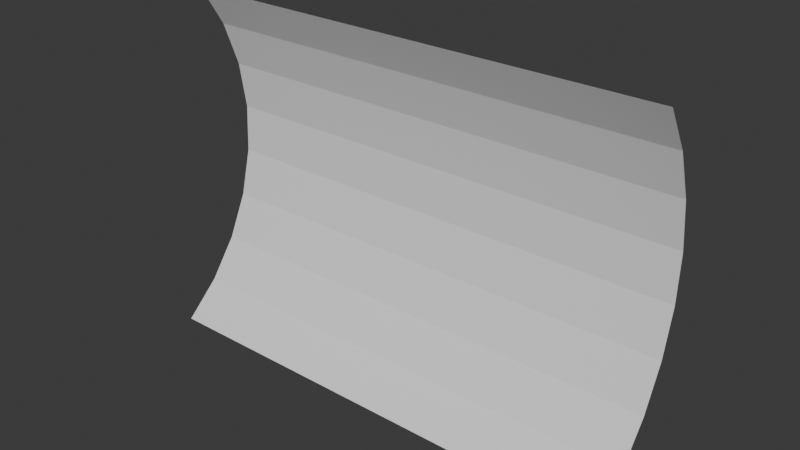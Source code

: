 # Source: SandWaterfall_02.blend  (saved by Blender 4.2.66; exported with 4.5.12 LTS)
import bpy
from mathutils import Matrix  # noqa: F401  (used for matrix-valued properties, if any)

bpy.ops.wm.read_factory_settings(use_empty=True)
scene = bpy.context.scene
scene.name = 'Scene'

# ---- collections
col_collection = bpy.data.collections.new('Collection'); scene.collection.children.link(col_collection)

# ---- world
world_world = bpy.data.worlds.new('World'); scene.world = world_world
world_world.use_nodes = True; world_world.node_tree.nodes.clear()
_N = world_world.node_tree.nodes; _L = world_world.node_tree.links
n0 = _N.new('ShaderNodeOutputWorld'); n0.name = 'World Output'; n0.location = (300, 300)
n1 = _N.new('ShaderNodeBackground'); n1.name = 'Background'; n1.location = (10, 300)
n1.inputs[0].default_value = (0.05088, 0.05088, 0.05088, 1.0)
_L.new(n1.outputs[0], n0.inputs[0])
n0.is_active_output = True
world_world.color = (0.05088, 0.05088, 0.05088)
world_world.sun_shadow_jitter_overblur = 0.0

# ---- meshes
me_cylinder = bpy.data.meshes.new('Cylinder')
me_cylinder.from_pydata([(-0.5755, 1.0, 1.006), (-0.5755, -0.9996, 1.007), (-0.4308, 1.0, 0.8739), (-0.4308, -0.9996, 0.8748), (-0.3147, 1.0, 0.7159), (-0.3147, -0.9997, 0.7168), (-0.2317, 1.0, 0.5384), (-0.2317, -0.9998, 0.5393), (-0.1849, 1.0, 0.348), (-0.1849, -0.9998, 0.3489), (-0.1761, 1.0, 0.1522), (-0.1761, -0.9999, 0.1531), (-0.2057, 1.0, -0.04162), (-0.2057, -1.0, -0.04073), (-0.2726, 0.9999, -0.2259), (-0.2726, -1.0, -0.225), (-0.3741, 0.9998, -0.3936), (-0.3741, -1.0, -0.3927)], [], [(0, 1, 3, 2), (2, 3, 5, 4), (4, 5, 7, 6), (6, 7, 9, 8), (8, 9, 11, 10), (10, 11, 13, 12), (12, 13, 15, 14), (14, 15, 17, 16)])
_uv = me_cylinder.uv_layers.new(name='UVMap')
_uv.uv.foreach_set('vector', [0.75, 0.5, 0.75, 1.0, 0.7188, 1.0, 0.7188, 0.5, 0.7188, 0.5, 0.7188, 1.0, 0.6875, 1.0, 0.6875, 0.5, 0.6875, 0.5, 0.6875, 1.0, 0.6562, 1.0, 0.6562, 0.5, 0.6562, 0.5, 0.6562, 1.0, 0.625, 1.0, 0.625, 0.5, 0.625, 0.5, 0.625, 1.0, 0.5938, 1.0, 0.5938, 0.5, 0.5938, 0.5, 0.5938, 1.0, 0.5625, 1.0, 0.5625, 0.5, 0.5625, 0.5, 0.5625, 1.0, 0.5312, 1.0, 0.5312, 0.5, 0.5312, 0.5, 0.5312, 1.0, 0.5, 1.0, 0.5, 0.5])
me_cylinder.update()

# ---- objects
ob_cylinder = bpy.data.objects.new('Cylinder', me_cylinder)

# ---- transforms, parenting, visibility, modifiers, constraints
ob_cylinder.location = (0.0, 0.0, 0.0)
ob_cylinder.rotation_euler = (0.0, -3.142, 4.712)

# ---- collection membership
col_collection.objects.link(ob_cylinder)

# ---- scene / render settings (as saved in the file)
scene.frame_start = 1; scene.frame_end = 250; scene.frame_set(0)
scene.render.engine = 'BLENDER_EEVEE_NEXT'
bpy.context.view_layer.update()

# ---- added for rendering (the .blend has no active camera and no usable light): camera, sun
cam_auto = bpy.data.cameras.new('AutoCamera')
cam_auto.lens = 50.0
cam_auto.sensor_width = 36.0
cam_auto.clip_end = 1000.0
ob_auto_camera = bpy.data.objects.new('AutoCamera', cam_auto)
scene.collection.objects.link(ob_auto_camera)
ob_auto_camera.location = (2.28975, -3.12336, 1.52496)
ob_auto_camera.rotation_euler = (1.09748, -7.21219e-08, 0.694738)
scene.camera = ob_auto_camera
light_auto_sun = bpy.data.lights.new('AutoSun', 'SUN')
light_auto_sun.energy = 3.0
light_auto_sun.angle = 0.0523599
ob_auto_sun = bpy.data.objects.new('AutoSun', light_auto_sun)
scene.collection.objects.link(ob_auto_sun)
ob_auto_sun.rotation_euler = (0.872665, 0.174533, 0.523599)
bpy.context.view_layer.update()
